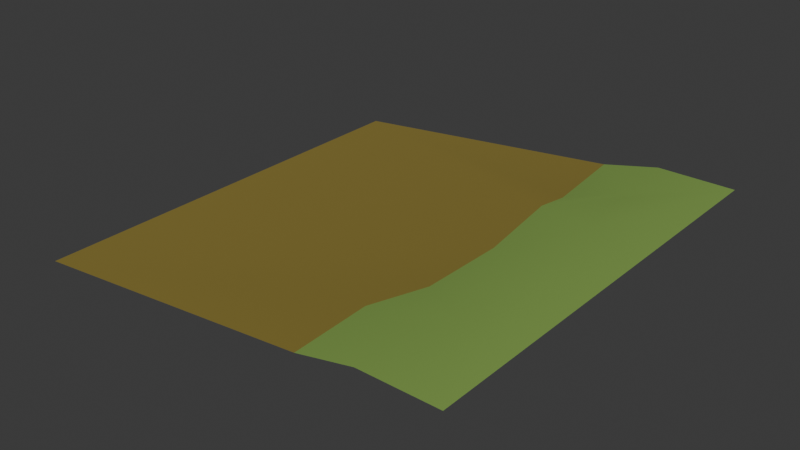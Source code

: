 # Source: Water_Edge.blend  (saved by Blender 4.4.30; exported with 4.5.12 LTS)
import bpy
from mathutils import Matrix  # noqa: F401  (used for matrix-valued properties, if any)

bpy.ops.wm.read_factory_settings(use_empty=True)
scene = bpy.context.scene
scene.name = 'Scene'

# ---- collections
col_collection = bpy.data.collections.new('Collection'); scene.collection.children.link(col_collection)

# ---- images (referenced by path relative to the original .blend; pixels are not part of the script)
import os
ASSET_DIR = os.environ.get("B2B_ASSET_DIR", "")  # directory of the original .blend (textures are referenced by path, not embedded)
HERE = os.path.dirname(os.path.abspath(__file__))  # packed textures are extracted next to this script under _unpacked/

def load_image(name, relpath, width, height, colorspace="sRGB"):
    """Load a texture the original file referenced (path relative to the .blend, or extracted next to this script)."""
    p = next((c for c in (os.path.join(HERE, relpath), os.path.join(ASSET_DIR, relpath)) if relpath and os.path.exists(c)), "")
    if p:
        img = bpy.data.images.load(p, check_existing=True)
        img.name = name
    else:  # same state as the original file: an image datablock whose file is absent (Cycles renders it pink)
        img = bpy.data.images.new(name, width, height)
        img.source = "FILE"
        img.filepath = "//" + (relpath or name)
    img.colorspace_settings.name = colorspace
    return img
img_ramp_001 = load_image('Ramp.001', 'Ramp_Tile_Template.png', 1024, 1024, 'sRGB')

# ---- materials (node trees are filled in below, after node groups)
mat_grass_001 = bpy.data.materials.new('Grass.001')
mat_grass_001.alpha_threshold = 0.0
mat_grass_001.use_transparent_shadow = False
mat_grass_001.diffuse_color = (0.3872, 0.8, 0.07944, 1.0)
mat_grass_001.line_color = (0.0, 0.0, 0.0, 1.0)
mat_rock_002 = bpy.data.materials.new('Rock.002')
mat_rock_002.use_transparent_shadow = False
mat_beach_002 = bpy.data.materials.new('Beach.002')
mat_beach_002.use_transparent_shadow = False
mat_beach_002.diffuse_color = (1.0, 0.834, 0.1625, 1.0)

# ---- material node trees
mat_grass_001.use_nodes = True; mat_grass_001.node_tree.nodes.clear()
_N = mat_grass_001.node_tree.nodes; _L = mat_grass_001.node_tree.links
n0 = _N.new('ShaderNodeOutputMaterial'); n0.name = 'Material Output'; n0.location = (300, 300)
n1 = _N.new('ShaderNodeBsdfPrincipled'); n1.name = 'Principled BSDF'; n1.location = (10, 300)
n1.distribution = 'GGX'
n1.subsurface_method = 'BURLEY'
n1.inputs[0].default_value = (0.237, 0.3931, 0.08899, 1.0)
n1.inputs[2].default_value = 0.4
n1.inputs[3].default_value = 1.45
n1.inputs[27].default_value = (0.0, 0.0, 0.0, 1.0)
n1.inputs[28].default_value = 1.0
n2 = _N.new('ShaderNodeTexImage'); n2.name = 'Image Texture'; n2.location = (320, 557)
n2.image = img_ramp_001
_L.new(n1.outputs[0], n0.inputs[0])
n0.is_active_output = True
mat_rock_002.use_nodes = True; mat_rock_002.node_tree.nodes.clear()
_N = mat_rock_002.node_tree.nodes; _L = mat_rock_002.node_tree.links
n0 = _N.new('ShaderNodeOutputMaterial'); n0.name = 'Material Output'; n0.location = (300, 300)
n1 = _N.new('ShaderNodeBsdfPrincipled'); n1.name = 'Principled BSDF'; n1.location = (10, 300)
n1.distribution = 'GGX'
n1.subsurface_method = 'BURLEY'
n1.inputs[0].default_value = (0.1666, 0.1678, 0.1783, 1.0)
n1.inputs[2].default_value = 1.0
n1.inputs[3].default_value = 1.45
n1.inputs[27].default_value = (0.0, 0.0, 0.0, 1.0)
n1.inputs[28].default_value = 1.0
_L.new(n1.outputs[0], n0.inputs[0])
n0.is_active_output = True
mat_beach_002.use_nodes = True; mat_beach_002.node_tree.nodes.clear()
_N = mat_beach_002.node_tree.nodes; _L = mat_beach_002.node_tree.links
n0 = _N.new('ShaderNodeOutputMaterial'); n0.name = 'Material Output'; n0.location = (300, 300)
n1 = _N.new('ShaderNodeBsdfPrincipled'); n1.name = 'Principled BSDF'; n1.location = (10, 300)
n1.distribution = 'GGX'
n1.subsurface_method = 'BURLEY'
n1.inputs[0].default_value = (0.2631, 0.2023, 0.03474, 1.0)
n1.inputs[2].default_value = 1.0
n1.inputs[3].default_value = 1.45
n1.inputs[27].default_value = (0.0, 0.0, 0.0, 1.0)
n1.inputs[28].default_value = 1.0
n2 = _N.new('ShaderNodeTexImage'); n2.name = 'Image Texture'; n2.location = (-434, 432)
n2.image = img_ramp_001
_L.new(n1.outputs[0], n0.inputs[0])
n0.is_active_output = True

# ---- world
world_world = bpy.data.worlds.new('World'); scene.world = world_world
world_world.use_nodes = True; world_world.node_tree.nodes.clear()
_N = world_world.node_tree.nodes; _L = world_world.node_tree.links
n0 = _N.new('ShaderNodeOutputWorld'); n0.name = 'World Output'; n0.location = (300, 300)
n1 = _N.new('ShaderNodeBackground'); n1.name = 'Background'; n1.location = (10, 300)
n1.inputs[0].default_value = (0.05088, 0.05088, 0.05088, 1.0)
_L.new(n1.outputs[0], n0.inputs[0])
n0.is_active_output = True
world_world.color = (0.05088, 0.05088, 0.05088)
world_world.sun_shadow_jitter_overblur = 0.0

# ---- meshes
me_cube_019 = bpy.data.meshes.new('Cube.019')
me_cube_019.from_pydata([(0.5, -0.5, -3.576e-07), (0.5, 0.5, -3.576e-07), (-0.5, -0.5, -0.1), (-0.5, 0.5, -0.1), (0.3223, -0.5, -3.576e-07), (0.1877, -0.5, -0.03), (0.1877, 0.5, -0.03), (0.3209, 0.5, -3.576e-07), (0.2322, 0.006843, -0.02628), (0.3526, 0.15, -3.576e-07), (0.1841, -0.3167, -0.02628), (0.2287, -0.1902, -0.02628), (0.35, -0.2801, -3.576e-07), (0.3184, -0.3699, -3.576e-07), (0.3394, 0.3469, -3.576e-07), (0.3305, 0.3031, -3.576e-07), (0.2011, 0.2225, -0.02628), (0.2136, 0.2843, -0.02628)], [], [(8, 16, 3), (2, 11, 8, 3), (0, 1, 9, 12), (1, 7, 14), (0, 13, 4), (1, 15, 9), (3, 17, 6), (16, 8, 9, 15), (8, 11, 12, 9), (10, 5, 4, 13), (10, 11, 2), (12, 13, 0), (10, 13, 12, 11), (5, 10, 2), (14, 15, 1), (16, 17, 3), (16, 15, 14, 17), (6, 17, 14, 7)])
me_cube_019.polygons.foreach_set('use_smooth', [True] * 18)
me_cube_019.polygons.foreach_set('material_index', [2, 2, 0, 0, 0, 0, 2, 0, 0, 0, 2, 0, 0, 2, 0, 2, 0, 0])
_uv = me_cube_019.uv_layers.new(name='UVMap')
_uv.uv.foreach_set('vector', [0.375, 0.5626, 0.375, 0.5899, 0.375, 0.5625, 0.375, 0.5312, 0.375, 0.5392, 0.375, 0.5626, 0.375, 0.5625, 0.375, 0.5312, 0.375, 0.5625, 0.375, 0.564, 0.375, 0.5369, 0.375, 0.625, 0.375, 0.625, 0.375, 0.5994, 0.375, 0.5312, 0.375, 0.5256, 0.375, 0.5095, 0.375, 0.5938, 0.375, 0.591, 0.375, 0.564, 0.375, 0.5938, 0.375, 0.5977, 0.375, 0.625, 0.375, 0.5899, 0.375, 0.5626, 0.375, 0.564, 0.375, 0.591, 0.375, 0.5626, 0.375, 0.5392, 0.375, 0.5369, 0.375, 0.564, 0.375, 0.5233, 0.375, 0.5004, 0.375, 0.5095, 0.375, 0.5256, 0.375, 0.5233, 0.375, 0.5392, 0.375, 0.5312, 0.375, 0.5369, 0.375, 0.5256, 0.375, 0.5312, 0.375, 0.5233, 0.375, 0.5256, 0.375, 0.5369, 0.375, 0.5392, 0.375, 0.5004, 0.375, 0.5233, 0.375, 0.5, 0.375, 0.5994, 0.375, 0.5943, 0.375, 0.5957, 0.375, 0.5899, 0.375, 0.5932, 0.375, 0.5921, 0.375, 0.5899, 0.375, 0.591, 0.375, 0.5994, 0.375, 0.5977, 0.375, 0.625, 0.375, 0.5977, 0.375, 0.5994, 0.375, 0.625])
me_cube_019.materials.append(mat_grass_001)
me_cube_019.materials.append(mat_rock_002)
me_cube_019.materials.append(mat_beach_002)
me_cube_019.use_remesh_preserve_volume = False
me_cube_019.use_remesh_preserve_attributes = False
me_cube_019.use_mirror_vertex_groups = False
me_cube_019.update()

# ---- objects
ob_2_water_edge_col = bpy.data.objects.new('2_Water_Edge-col', me_cube_019)

# ---- transforms, parenting, visibility, modifiers, constraints
ob_2_water_edge_col.location = (0.0, 0.0, 0.0)
ob_2_water_edge_col.lock_rotations_4d = False
ob_2_water_edge_col.empty_display_type = 'ARROWS'
ob_2_water_edge_col.lineart.crease_threshold = 0.0

# ---- collection membership
col_collection.objects.link(ob_2_water_edge_col)

# ---- scene / render settings (as saved in the file)
scene.frame_start = 1; scene.frame_end = 250; scene.frame_set(1)
scene.render.engine = 'BLENDER_EEVEE_NEXT'
bpy.context.view_layer.update()

# ---- added for rendering (the .blend has no active camera and no usable light): camera, sun
cam_auto = bpy.data.cameras.new('AutoCamera')
cam_auto.lens = 50.0
cam_auto.sensor_width = 36.0
cam_auto.clip_end = 1000.0
ob_auto_camera = bpy.data.objects.new('AutoCamera', cam_auto)
scene.collection.objects.link(ob_auto_camera)
ob_auto_camera.location = (1.31173, -1.57407, 0.999382)
ob_auto_camera.rotation_euler = (1.09748, -7.21219e-08, 0.694738)
scene.camera = ob_auto_camera
light_auto_sun = bpy.data.lights.new('AutoSun', 'SUN')
light_auto_sun.energy = 3.0
light_auto_sun.angle = 0.0523599
ob_auto_sun = bpy.data.objects.new('AutoSun', light_auto_sun)
scene.collection.objects.link(ob_auto_sun)
ob_auto_sun.rotation_euler = (0.872665, 0.174533, 0.523599)
bpy.context.view_layer.update()
